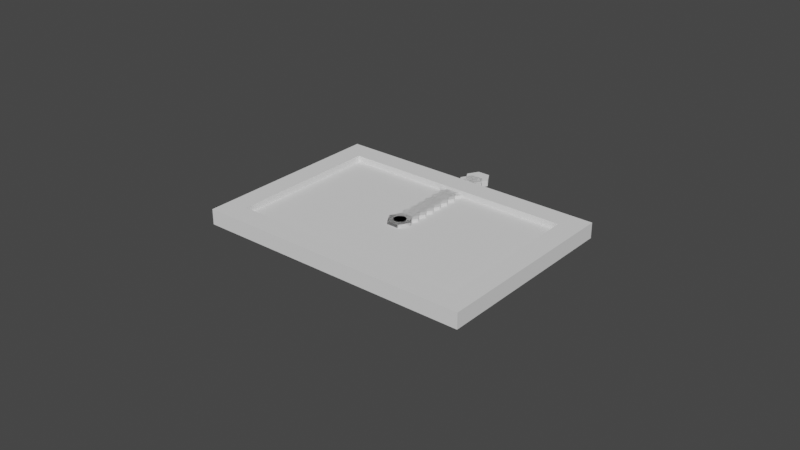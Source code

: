 # Source: rettangolare-base.blend  (saved by Blender 3.3.6; exported with 4.5.12 LTS)
import bpy
from mathutils import Matrix  # noqa: F401  (used for matrix-valued properties, if any)

bpy.ops.wm.read_factory_settings(use_empty=True)
scene = bpy.context.scene
scene.name = 'Scene'

# ---- collections
col_collection = bpy.data.collections.new('Collection'); scene.collection.children.link(col_collection)

# ---- materials (node trees are filled in below, after node groups)
mat_material_001 = bpy.data.materials.new('Material.001')
mat_material_001.use_transparent_shadow = False

# ---- node groups
ng_geometry_nodes_001 = bpy.data.node_groups.new('Geometry Nodes.001', 'GeometryNodeTree')
_s = ng_geometry_nodes_001.interface.new_socket(name='Geometry', in_out='OUTPUT', socket_type='NodeSocketGeometry')
_s = ng_geometry_nodes_001.interface.new_socket(name='Instances', in_out='OUTPUT', socket_type='NodeSocketGeometry')
_s = ng_geometry_nodes_001.interface.new_socket(name='Geometry', in_out='INPUT', socket_type='NodeSocketGeometry')
ng_geometry_nodes_001.is_modifier = True
# nodes of 'Geometry Nodes.001' reference scene objects; filled in after objects exist

# ---- material node trees
mat_material_001.use_nodes = True; mat_material_001.node_tree.nodes.clear()
_N = mat_material_001.node_tree.nodes; _L = mat_material_001.node_tree.links
n0 = _N.new('ShaderNodeBsdfPrincipled'); n0.name = 'Principled BSDF'; n0.location = (10, 300)
n0.distribution = 'GGX'
n0.subsurface_method = 'RANDOM_WALK_SKIN'
n0.inputs[3].default_value = 1.45
n0.inputs[27].default_value = (0.0, 0.0, 0.0, 1.0)
n0.inputs[28].default_value = 1.0
n1 = _N.new('ShaderNodeOutputMaterial'); n1.name = 'Material Output'; n1.location = (300, 300)
_L.new(n0.outputs[0], n1.inputs[0])
n1.is_active_output = True

# ---- world
world_world = bpy.data.worlds.new('World'); scene.world = world_world
world_world.use_nodes = True; world_world.node_tree.nodes.clear()
_N = world_world.node_tree.nodes; _L = world_world.node_tree.links
n0 = _N.new('ShaderNodeOutputWorld'); n0.name = 'World Output'; n0.location = (300, 300)
n1 = _N.new('ShaderNodeBackground'); n1.name = 'Background'; n1.location = (10, 300)
n1.inputs[0].default_value = (0.05088, 0.05088, 0.05088, 1.0)
_L.new(n1.outputs[0], n0.inputs[0])
n0.is_active_output = True
world_world.color = (0.05088, 0.05088, 0.05088)
world_world.use_sun_shadow = False
world_world.sun_shadow_jitter_overblur = 0.0

# ---- meshes
me_plane = bpy.data.meshes.new('Plane')
me_plane.from_pydata([(-0.0025, -0.003825, 0.0), (0.0025, -0.003825, 0.0), (-0.0025, 0.003825, 0.0), (0.0025, 0.003825, 0.0)], [], [(0, 1, 3, 2)])
_uv = me_plane.uv_layers.new(name='UVMap')
_uv.uv.foreach_set('vector', [0.0, 0.0, 1.0, 0.0, 1.0, 1.0, 0.0, 1.0])
me_plane.update()
me_cube_001 = bpy.data.meshes.new('Cube.001')
me_cube_001.from_pydata([(-0.04525, -0.032, -0.003), (-0.03825, -0.025, 0.002), (-0.04525, 0.032, -0.003), (-0.03825, 0.025, 0.002), (0.04525, -0.032, -0.003), (0.03825, -0.025, 0.002), (0.04525, 0.032, -0.003), (0.03825, 0.025, 0.002), (-0.04525, -0.032, 0.002), (-0.04525, 0.032, 0.002), (0.04525, -0.032, 0.002), (0.04525, 0.032, 0.002), (-0.03825, -0.025, -0.002), (-0.03825, 0.025, -0.002), (0.03825, 0.025, -0.002), (0.03825, -0.025, -0.002), (-0.02295, 0.025, 0.002), (-0.00765, 0.025, 0.002), (0.00765, 0.025, 0.002), (0.02295, 0.025, 0.002), (-0.02715, 0.032, 0.002), (-0.00905, 0.032, 0.002), (0.00905, 0.032, 0.002), (0.02715, 0.032, 0.002)], [], [(0, 8, 9, 2), (2, 9, 20, 21, 22, 23, 11, 6), (6, 11, 10, 4), (4, 10, 8, 0), (2, 6, 4, 0), (1, 5, 15, 12), (16, 20, 9, 3), (1, 3, 9, 8), (7, 5, 10, 11), (5, 1, 8, 10), (14, 13, 12, 15), (7, 19, 18, 17, 16, 3, 13, 14), (5, 7, 14, 15), (3, 1, 12, 13), (7, 11, 23, 19), (19, 23, 22, 18), (18, 22, 21, 17), (17, 21, 20, 16)])
_uv = me_cube_001.uv_layers.new(name='UVMap')
_uv.uv.foreach_set('vector', [0.375, 0.0, 0.625, 0.0, 0.625, 0.25, 0.375, 0.25, 0.375, 0.25, 0.625, 0.25, 0.625, 0.3, 0.625, 0.35, 0.625, 0.4, 0.625, 0.45, 0.625, 0.5, 0.375, 0.5, 0.375, 0.5, 0.625, 0.5, 0.625, 0.75, 0.375, 0.75, 0.375, 0.75, 0.625, 0.75, 0.625, 1.0, 0.375, 1.0, 0.125, 0.5, 0.375, 0.5, 0.375, 0.75, 0.125, 0.75, 0.8557, 0.7227, 0.6443, 0.7227, 0.6443, 0.7227, 0.8557, 0.7227, 0.8134, 0.5273, 0.625, 0.3, 0.625, 0.25, 0.8557, 0.5273, 0.8557, 0.7227, 0.8557, 0.5273, 0.875, 0.5, 0.875, 0.75, 0.6443, 0.5273, 0.6443, 0.7227, 0.625, 0.75, 0.625, 0.5, 0.6443, 0.7227, 0.8557, 0.7227, 0.875, 0.75, 0.625, 0.75, 0.6443, 0.5273, 0.8557, 0.5273, 0.8557, 0.7227, 0.6443, 0.7227, 0.6443, 0.5273, 0.6866, 0.5273, 0.7289, 0.5273, 0.7711, 0.5273, 0.8134, 0.5273, 0.8557, 0.5273, 0.8557, 0.5273, 0.6443, 0.5273, 0.6443, 0.7227, 0.6443, 0.5273, 0.6443, 0.5273, 0.6443, 0.7227, 0.8557, 0.5273, 0.8557, 0.7227, 0.8557, 0.7227, 0.8557, 0.5273, 0.6443, 0.5273, 0.625, 0.5, 0.625, 0.45, 0.6866, 0.5273, 0.6866, 0.5273, 0.625, 0.45, 0.625, 0.4, 0.7289, 0.5273, 0.7289, 0.5273, 0.625, 0.4, 0.625, 0.35, 0.7711, 0.5273, 0.7711, 0.5273, 0.625, 0.35, 0.625, 0.3, 0.8134, 0.5273])
me_cube_001.update()
me_calamita_4x2 = bpy.data.meshes.new('calamita 4x2')
me_calamita_4x2.from_pydata([(0.0, 0.002, -0.001), (0.0, 0.002, 0.001), (0.0007654, 0.001848, -0.001), (0.0007654, 0.001848, 0.001), (0.001414, 0.001414, -0.001), (0.001414, 0.001414, 0.001), (0.001848, 0.0007654, -0.001), (0.001848, 0.0007654, 0.001), (0.002, 0.0, -0.001), (0.002, 0.0, 0.001), (0.001848, -0.0007654, -0.001), (0.001848, -0.0007654, 0.001), (0.001414, -0.001414, -0.001), (0.001414, -0.001414, 0.001), (0.0007654, -0.001848, -0.001), (0.0007654, -0.001848, 0.001), (0.0, -0.002, -0.001), (0.0, -0.002, 0.001), (-0.0007654, -0.001848, -0.001), (-0.0007654, -0.001848, 0.001), (-0.001414, -0.001414, -0.001), (-0.001414, -0.001414, 0.001), (-0.001848, -0.0007654, -0.001), (-0.001848, -0.0007654, 0.001), (-0.002, 0.0, -0.001), (-0.002, 0.0, 0.001), (-0.001848, 0.0007654, -0.001), (-0.001848, 0.0007654, 0.001), (-0.001414, 0.001414, -0.001), (-0.001414, 0.001414, 0.001), (-0.0007654, 0.001848, -0.001), (-0.0007654, 0.001848, 0.001)], [], [(0, 1, 3, 2), (2, 3, 5, 4), (4, 5, 7, 6), (6, 7, 9, 8), (8, 9, 11, 10), (10, 11, 13, 12), (12, 13, 15, 14), (14, 15, 17, 16), (16, 17, 19, 18), (18, 19, 21, 20), (20, 21, 23, 22), (22, 23, 25, 24), (24, 25, 27, 26), (26, 27, 29, 28), (3, 1, 31, 29, 27, 25, 23, 21, 19, 17, 15, 13, 11, 9, 7, 5), (28, 29, 31, 30), (30, 31, 1, 0), (0, 2, 4, 6, 8, 10, 12, 14, 16, 18, 20, 22, 24, 26, 28, 30)])
_uv = me_calamita_4x2.uv_layers.new(name='UVMap')
_uv.uv.foreach_set('vector', [1.0, 0.5, 1.0, 1.0, 0.9375, 1.0, 0.9375, 0.5, 0.9375, 0.5, 0.9375, 1.0, 0.875, 1.0, 0.875, 0.5, 0.875, 0.5, 0.875, 1.0, 0.8125, 1.0, 0.8125, 0.5, 0.8125, 0.5, 0.8125, 1.0, 0.75, 1.0, 0.75, 0.5, 0.75, 0.5, 0.75, 1.0, 0.6875, 1.0, 0.6875, 0.5, 0.6875, 0.5, 0.6875, 1.0, 0.625, 1.0, 0.625, 0.5, 0.625, 0.5, 0.625, 1.0, 0.5625, 1.0, 0.5625, 0.5, 0.5625, 0.5, 0.5625, 1.0, 0.5, 1.0, 0.5, 0.5, 0.5, 0.5, 0.5, 1.0, 0.4375, 1.0, 0.4375, 0.5, 0.4375, 0.5, 0.4375, 1.0, 0.375, 1.0, 0.375, 0.5, 0.375, 0.5, 0.375, 1.0, 0.3125, 1.0, 0.3125, 0.5, 0.3125, 0.5, 0.3125, 1.0, 0.25, 1.0, 0.25, 0.5, 0.25, 0.5, 0.25, 1.0, 0.1875, 1.0, 0.1875, 0.5, 0.1875, 0.5, 0.1875, 1.0, 0.125, 1.0, 0.125, 0.5, 0.3418, 0.4717, 0.25, 0.49, 0.1582, 0.4717, 0.08029, 0.4197, 0.02827, 0.3418, 0.01, 0.25, 0.02827, 0.1582, 0.08029, 0.08029, 0.1582, 0.02827, 0.25, 0.01, 0.3418, 0.02827, 0.4197, 0.08029, 0.4717, 0.1582, 0.49, 0.25, 0.4717, 0.3418, 0.4197, 0.4197, 0.125, 0.5, 0.125, 1.0, 0.0625, 1.0, 0.0625, 0.5, 0.0625, 0.5, 0.0625, 1.0, 0.0, 1.0, 0.0, 0.5, 0.75, 0.49, 0.8418, 0.4717, 0.9197, 0.4197, 0.9717, 0.3418, 0.99, 0.25, 0.9717, 0.1582, 0.9197, 0.08029, 0.8418, 0.02827, 0.75, 0.01, 0.6582, 0.02827, 0.5803, 0.08029, 0.5283, 0.1582, 0.51, 0.25, 0.5283, 0.3418, 0.5803, 0.4197, 0.6582, 0.4717])
me_calamita_4x2.update()
me_cylinder_002 = bpy.data.meshes.new('Cylinder.002')
me_cylinder_002.from_pydata([(-0.004, -1.748e-10, -0.001), (-0.004, -1.748e-10, 0.001), (-0.002, 0.003464, -0.001), (-0.002, 0.003464, 0.001), (0.002, 0.003464, -0.001), (0.002, 0.003464, 0.001), (0.004, 1.748e-10, -0.001), (0.004, 1.748e-10, 0.001), (0.002, -0.003464, -0.001), (0.002, -0.003464, 0.001), (-0.002, -0.003464, -0.001), (-0.002, -0.003464, 0.001)], [], [(0, 1, 3, 2), (2, 3, 5, 4), (4, 5, 7, 6), (6, 7, 9, 8), (3, 1, 11, 9, 7, 5), (8, 9, 11, 10), (10, 11, 1, 0), (0, 2, 4, 6, 8, 10)])
_uv = me_cylinder_002.uv_layers.new(name='UVMap')
_uv.uv.foreach_set('vector', [1.0, 0.5, 1.0, 1.0, 0.8333, 1.0, 0.8333, 0.5, 0.8333, 0.5, 0.8333, 1.0, 0.6667, 1.0, 0.6667, 0.5, 0.6667, 0.5, 0.6667, 1.0, 0.5, 1.0, 0.5, 0.5, 0.5, 0.5, 0.5, 1.0, 0.3333, 1.0, 0.3333, 0.5, 0.4578, 0.37, 0.25, 0.49, 0.04215, 0.37, 0.04215, 0.13, 0.25, 0.01, 0.4578, 0.13, 0.3333, 0.5, 0.3333, 1.0, 0.1667, 1.0, 0.1667, 0.5, 0.1667, 0.5, 0.1667, 1.0, -8.941e-08, 1.0, -8.941e-08, 0.5, 0.75, 0.49, 0.9578, 0.37, 0.9578, 0.13, 0.75, 0.01, 0.5422, 0.13, 0.5422, 0.37])
me_cylinder_002.update()
me_plane_001 = bpy.data.meshes.new('Plane.001')
me_plane_001.from_pydata([(-0.001, -0.001, 0.0), (0.001, -0.001, 0.0), (-0.001, 0.001, 0.0), (0.001, 0.001, 0.0)], [], [(0, 1, 3, 2)])
_uv = me_plane_001.uv_layers.new(name='UVMap')
_uv.uv.foreach_set('vector', [0.0, 0.0, 1.0, 0.0, 1.0, 1.0, 0.0, 1.0])
me_plane_001.materials.append(mat_material_001)
me_plane_001.update()

# ---- objects
ob_foto = bpy.data.objects.new('foto', me_plane)
ob_portafoto = bpy.data.objects.new('portafoto', me_cube_001)
ob_calamita_4x2 = bpy.data.objects.new('calamita 4x2', me_calamita_4x2)
ob_sedi_calamite = bpy.data.objects.new('sedi calamite', me_calamita_4x2)
ob_hexagon = bpy.data.objects.new('hexagon', me_cylinder_002)
ob_schacchiera = bpy.data.objects.new('schacchiera', me_plane_001)
_N = ng_geometry_nodes_001.nodes; _L = ng_geometry_nodes_001.links
n0 = _N.new('GeometryNodeInstanceOnPoints'); n0.name = 'Instance on Points'; n0.location = (144, -25)
n1 = _N.new('GeometryNodeObjectInfo'); n1.name = 'Object Info'; n1.location = (-85, -122)
n1.inputs[0].default_value = ob_hexagon
n2 = _N.new('GeometryNodeInputIndex'); n2.name = 'Index'; n2.location = (-1193, -369)
n3 = _N.new('ShaderNodeMath'); n3.name = 'Math'; n3.location = (-1018, -407)
n3.operation = 'WRAP'
n3.inputs[1].default_value = 2.0
n3.inputs[2].default_value = 0.0
n4 = _N.new('ShaderNodeMath'); n4.name = 'Math.001'; n4.location = (-845, -357)
n4.operation = 'GREATER_THAN'
n4.inputs[1].default_value = 1.0
n5 = _N.new('ShaderNodeVectorMath'); n5.name = 'Vector Math'; n5.location = (-653, -363)
n5.operation = 'MULTIPLY'
n5.inputs[1].default_value = (15.0, 15.0, 15.0)
n6 = _N.new('NodeGroupOutput'); n6.name = 'Group Output'; n6.location = (431, 40)
n7 = _N.new('GeometryNodeMeshLine'); n7.name = 'Mesh Line'; n7.location = (-1019, -63)
n7.width = 163
n7.inputs[0].default_value = 12
n7.inputs[3].default_value = (0.0, 0.003464, 0.0)
n8 = _N.new('GeometryNodeSetPosition'); n8.name = 'Set Position'; n8.location = (-414, -36)
_L.new(n8.outputs[0], n0.inputs[0])
_L.new(n1.outputs[4], n0.inputs[2])
_L.new(n7.outputs[0], n8.inputs[0])
_L.new(n2.outputs[0], n3.inputs[0])
_L.new(n3.outputs[0], n4.inputs[0])
_L.new(n4.outputs[0], n5.inputs[0])
_L.new(n5.outputs[0], n8.inputs[3])
_L.new(n0.outputs[0], n6.inputs[0])
n6.is_active_output = True

# ---- transforms, parenting, visibility, modifiers, constraints
ob_foto.location = (0.0, 0.0, 0.0)
ob_foto.scale = (15.3, 6.536, 1.0)
ob_foto.lock_location = (True, True, True)
ob_foto.lock_rotation = (True, True, True)
ob_foto.lock_scale = (True, True, True)
ob_portafoto.location = (0.0, 0.0, 0.0)
_vg = ob_portafoto.vertex_groups.new(name='primary faces')
_m = ob_portafoto.modifiers.new('Boolean', 'BOOLEAN')
_m.object = ob_sedi_calamite
ob_calamita_4x2.location = (0.0, 0.0, 0.0)
ob_sedi_calamite.location = (-0.04175, 0.02, -0.0025)
ob_sedi_calamite.scale = (1.0, 1.0, 1.5)
ob_sedi_calamite.lock_scale = (True, True, True)
_m = ob_sedi_calamite.modifiers.new('Mirror', 'MIRROR')
_m.mirror_object = ob_portafoto
ob_hexagon.location = (0.0, 0.0, 0.0)
ob_schacchiera.location = (0.0, 0.0, 0.0)
_m = ob_schacchiera.modifiers.new('GeometryNodes', 'NODES')
_m.node_group = ng_geometry_nodes_001

# ---- collection membership
col_collection.objects.link(ob_foto)
col_collection.objects.link(ob_portafoto)
col_collection.objects.link(ob_calamita_4x2)
col_collection.objects.link(ob_sedi_calamite)
col_collection.objects.link(ob_hexagon)
col_collection.objects.link(ob_schacchiera)

# ---- scene / render settings (as saved in the file)
scene.frame_start = 1; scene.frame_end = 250; scene.frame_set(1)
scene.render.engine = 'BLENDER_EEVEE_NEXT'
scene.cycles.sampling_pattern = 'TABULATED_SOBOL'
scene.cycles.use_light_tree = False
scene.view_settings.view_transform = 'Filmic'
bpy.context.view_layer.update()

# ---- added for rendering (the .blend has no active camera and no usable light): camera, sun
cam_auto = bpy.data.cameras.new('AutoCamera')
cam_auto.lens = 50.0
cam_auto.sensor_width = 36.0
cam_auto.clip_end = 1000.0
ob_auto_camera = bpy.data.objects.new('AutoCamera', cam_auto)
scene.collection.objects.link(ob_auto_camera)
ob_auto_camera.location = (0.185045, -0.222054, 0.147036)
ob_auto_camera.rotation_euler = (1.09748, -7.21219e-08, 0.694738)
scene.camera = ob_auto_camera
light_auto_sun = bpy.data.lights.new('AutoSun', 'SUN')
light_auto_sun.energy = 3.0
light_auto_sun.angle = 0.0523599
ob_auto_sun = bpy.data.objects.new('AutoSun', light_auto_sun)
scene.collection.objects.link(ob_auto_sun)
ob_auto_sun.rotation_euler = (0.872665, 0.174533, 0.523599)
bpy.context.view_layer.update()
